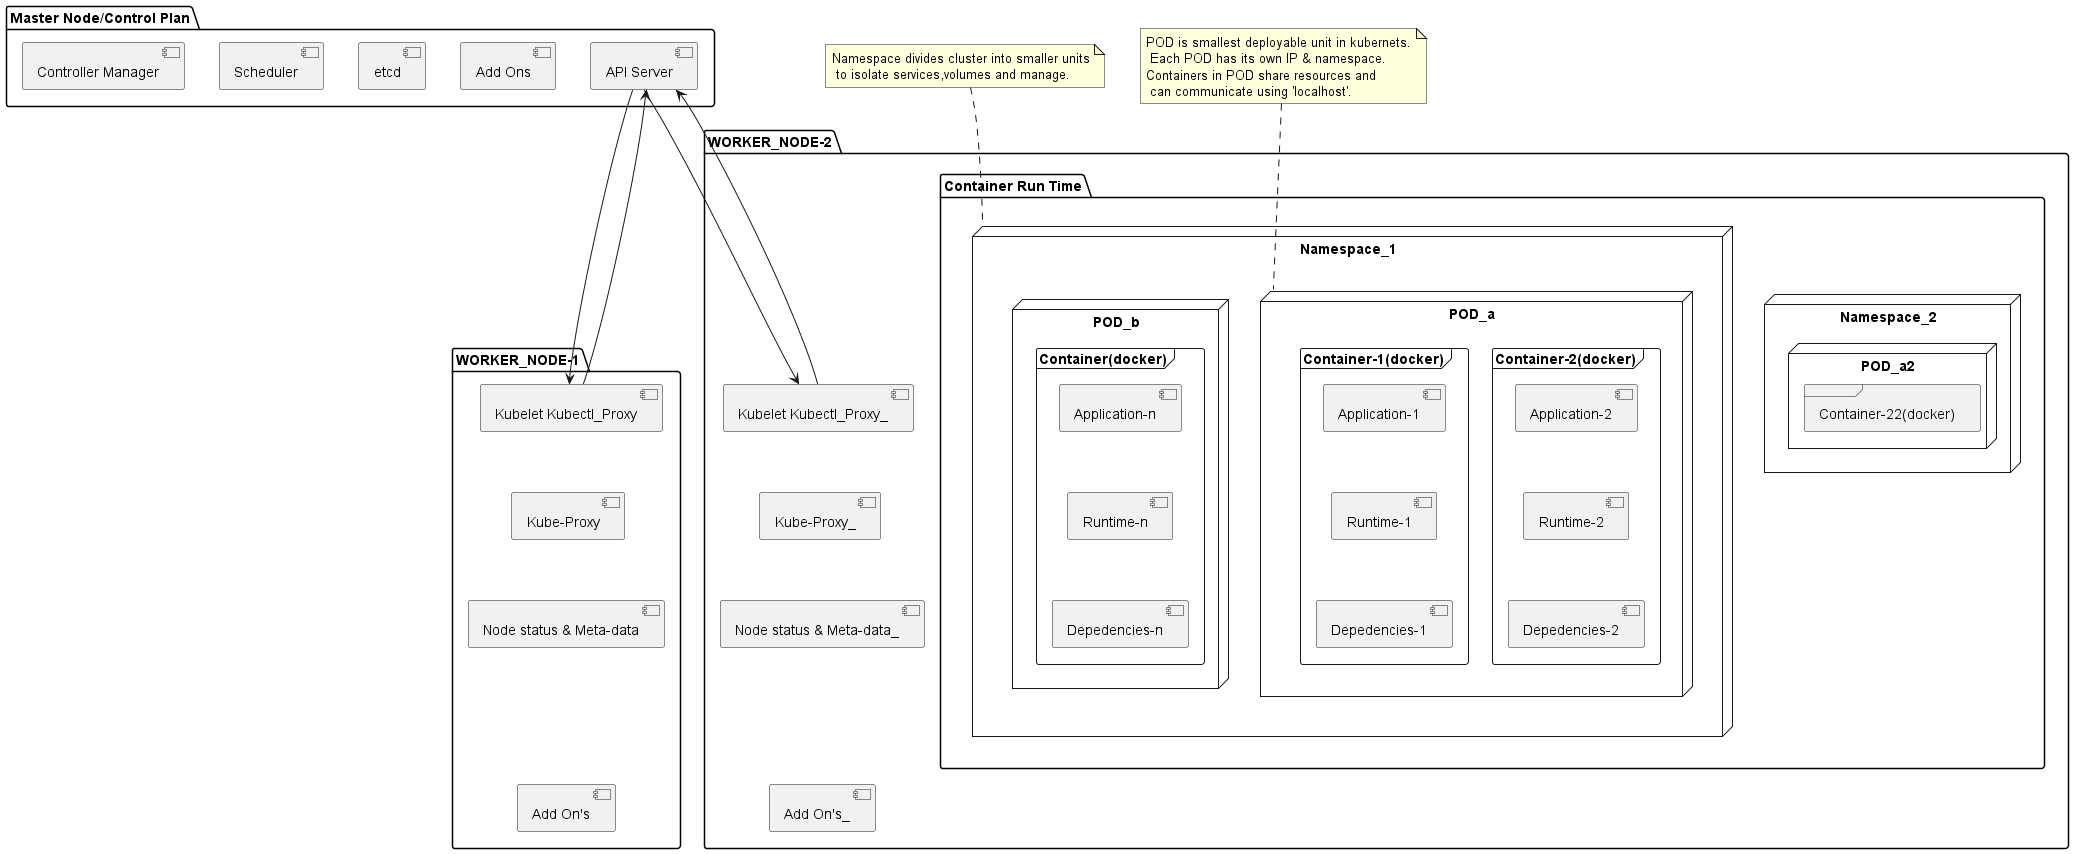

The diagram above was rendered by PlantUML. Its source (embedded in the PNG):
@startuml kubernets_architecture

package "Master Node/Control Plan" {
  /'-[hidden]-> is used for left to right layout'/
  [Controller Manager] -[hidden]> [Scheduler]
  [Scheduler] -[hidden]> [etcd]
  [etcd] -[hidden]> [Add Ons]
  [Add Ons] -[hidden]> [API Server]
  [API Server]
}

package "WORKER_NODE-2" {
  [Kubelet Kubectl_Proxy_] -[hidden]-> [Kube-Proxy_]  
  [Kube-Proxy_] -[hidden]->  [Node status & Meta-data_]
  [Node status & Meta-data_] -[hidden]-> [Add On's_]
  folder "Container Run Time" {
    node "Namespace_2" {
      node "POD_a2" {
          frame "Container-22(docker)" {
          }
      }
    }
  }
}

top to bottom direction
package "WORKER_NODE-1" {
  /'-[hidden]-> is used for top to bottom layout'/
  [Kubelet Kubectl_Proxy] -[hidden]-> [Kube-Proxy]  
  [Kube-Proxy] -[hidden]->  [Node status & Meta-data]
  [Node status & Meta-data] -[hidden]-> [Add On's]
  folder "Container Run Time" {
    node "Namespace_1" {
      node "POD_a" {
          frame "Container-2(docker)" {
              [Application-2] -[hidden]-> [Runtime-2]
              [Runtime-2] -[hidden]-> [Depedencies-2]
          }
          frame "Container-1(docker)" {
              [Application-1] -[hidden]-> [Runtime-1]
              [Runtime-1] -[hidden]-> [Depedencies-1]
          }
      }
      node "POD_b" {
          frame "Container(docker)" {
              [Application-n] -[hidden]-> [Runtime-n] 
              [Runtime-n] -[hidden]-> [Depedencies-n]
          }
      }
    }
  }
}

note top of Namespace_1: Namespace divides cluster into smaller units\n to isolate services,volumes and manage.
note top of POD_a: POD is smallest deployable unit in kubernets.\n Each POD has its own IP & namespace.\nContainers in POD share resources and\n can communicate using 'localhost'.

/'
[user] --> "Master Node/Control Plan" : .yaml
'/
[API Server] -l-> [Kubelet Kubectl_Proxy]
[API Server] <-- [Kubelet Kubectl_Proxy]

[API Server] -l-> [Kubelet Kubectl_Proxy_]
[API Server] <-- [Kubelet Kubectl_Proxy_]

@enduml